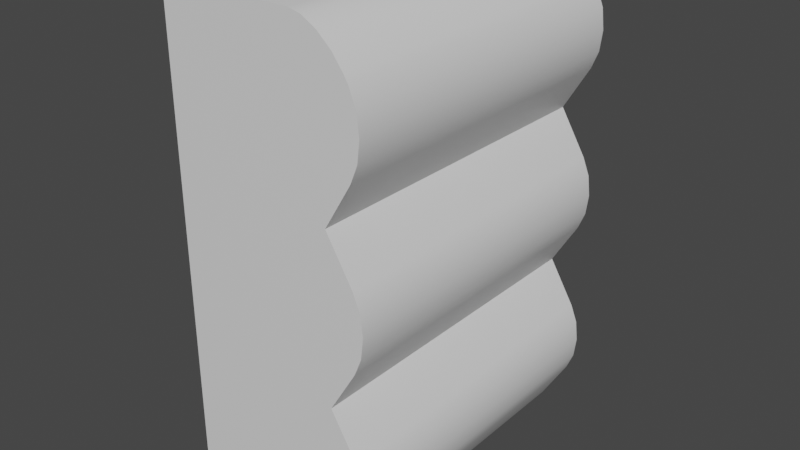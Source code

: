 # Source: BounceWall.blend  (saved by Blender 3.5.10; exported with 4.5.12 LTS)
import bpy
from mathutils import Matrix  # noqa: F401  (used for matrix-valued properties, if any)

bpy.ops.wm.read_factory_settings(use_empty=True)
scene = bpy.context.scene
scene.name = 'Scene'

# ---- collections
col_collection = bpy.data.collections.new('Collection'); scene.collection.children.link(col_collection)

# ---- materials (node trees are filled in below, after node groups)
mat_m_bouncewall = bpy.data.materials.new('M_BounceWall')
mat_m_bouncewall.alpha_threshold = 0.0
mat_m_bouncewall.use_transparent_shadow = False
mat_m_bouncewall.roughness = 0.5
mat_m_bouncewall.line_color = (0.0, 0.0, 0.0, 1.0)

# ---- node groups
ng_auto_smooth = bpy.data.node_groups.new('Auto Smooth', 'GeometryNodeTree')
_s = ng_auto_smooth.interface.new_socket(name='Geometry', in_out='OUTPUT', socket_type='NodeSocketGeometry')
_s = ng_auto_smooth.interface.new_socket(name='Geometry', in_out='INPUT', socket_type='NodeSocketGeometry')
_s = ng_auto_smooth.interface.new_socket(name='Angle', in_out='INPUT', socket_type='NodeSocketFloat')
_s.subtype = 'ANGLE'
_s.min_value = 0.0
_s.max_value = 3.142
ng_auto_smooth.is_modifier = True
_N = ng_auto_smooth.nodes; _L = ng_auto_smooth.links
n0 = _N.new('NodeGroupOutput'); n0.name = 'Group Output'; n0.location = (480, -100)
n1 = _N.new('NodeGroupInput'); n1.name = 'Group Input'; n1.location = (-420, -300)
n2 = _N.new('NodeGroupInput'); n2.name = 'Group Input.001'; n2.location = (-60, -100)
n3 = _N.new('GeometryNodeSetShadeSmooth'); n3.name = 'Set Shade Smooth'; n3.location = (120, -100)
n3.domain = 'EDGE'
n4 = _N.new('GeometryNodeSetShadeSmooth'); n4.name = 'Set Shade Smooth.001'; n4.location = (300, -100)
n5 = _N.new('GeometryNodeInputMeshEdgeAngle'); n5.name = 'Edge Angle'; n5.location = (-420, -220)
n6 = _N.new('GeometryNodeInputEdgeSmooth'); n6.name = 'Is Edge Smooth'; n6.location = (-60, -160)
n7 = _N.new('GeometryNodeInputShadeSmooth'); n7.name = 'Is Face Smooth'; n7.location = (-240, -340)
n8 = _N.new('FunctionNodeBooleanMath'); n8.name = 'Boolean Math'; n8.location = (-60, -220)
n9 = _N.new('FunctionNodeCompare'); n9.name = 'Compare'; n9.location = (-240, -180)
n9.operation = 'LESS_EQUAL'
_L.new(n5.outputs[0], n9.inputs[0])
_L.new(n4.outputs[0], n0.inputs[0])
_L.new(n1.outputs[1], n9.inputs[1])
_L.new(n9.outputs[0], n8.inputs[0])
_L.new(n7.outputs[0], n8.inputs[1])
_L.new(n2.outputs[0], n3.inputs[0])
_L.new(n6.outputs[0], n3.inputs[1])
_L.new(n3.outputs[0], n4.inputs[0])
_L.new(n8.outputs[0], n3.inputs[2])
n0.is_active_output = True

# ---- material node trees
mat_m_bouncewall.use_nodes = True; mat_m_bouncewall.node_tree.nodes.clear()
_N = mat_m_bouncewall.node_tree.nodes; _L = mat_m_bouncewall.node_tree.links
n0 = _N.new('ShaderNodeOutputMaterial'); n0.name = 'Material Output'; n0.location = (300, 300)
n1 = _N.new('ShaderNodeBsdfPrincipled'); n1.name = 'Principled BSDF'; n1.location = (10, 300)
n1.distribution = 'GGX'
n1.subsurface_method = 'RANDOM_WALK_SKIN'
n1.inputs[3].default_value = 1.45
n1.inputs[27].default_value = (0.0, 0.0, 0.0, 1.0)
n1.inputs[28].default_value = 1.0
_L.new(n1.outputs[0], n0.inputs[0])
n0.is_active_output = True

# ---- world
world_world = bpy.data.worlds.new('World'); scene.world = world_world
world_world.use_nodes = True; world_world.node_tree.nodes.clear()
_N = world_world.node_tree.nodes; _L = world_world.node_tree.links
n0 = _N.new('ShaderNodeOutputWorld'); n0.name = 'World Output'; n0.location = (300, 300)
n1 = _N.new('ShaderNodeBackground'); n1.name = 'Background'; n1.location = (10, 300)
n1.inputs[0].default_value = (0.05088, 0.05088, 0.05088, 1.0)
_L.new(n1.outputs[0], n0.inputs[0])
n0.is_active_output = True
world_world.color = (0.05088, 0.05088, 0.05088)
world_world.use_sun_shadow = False
world_world.sun_shadow_jitter_overblur = 0.0

# ---- meshes
me_cube = bpy.data.meshes.new('Cube')
me_cube.from_pydata([(1.0, 1.0, -1.0), (1.0, -1.0, -1.0), (-1.0, 1.0, 2.0), (-1.0, 1.0, -1.0), (-1.0, -1.0, 2.0), (-1.0, -1.0, -1.0), (1.0, 1.0, 1.0), (1.0, 1.0, 0.0), (-1.0, -1.0, 0.0), (-1.0, -1.0, 1.0), (1.0, -1.0, 1.0), (1.0, -1.0, 0.0), (-1.0, 1.0, 1.0), (-1.0, 1.0, 0.0), (-1.0, -1.0, 0.5), (-1.0, 1.0, 0.5), (-1.0, -1.0, 1.5), (-1.0, 1.0, 1.5), (-1.0, 1.0, -0.5), (-1.0, -1.0, -0.5), (0.6426, 1.0, 2.0), (1.275, 1.0, 1.771), (0.8002, 1.0, 1.983), (0.9757, 1.0, 1.933), (1.142, 1.0, 1.859), (1.275, -1.0, 1.771), (0.6426, -1.0, 2.0), (1.142, -1.0, 1.859), (0.9757, -1.0, 1.933), (0.8002, -1.0, 1.983), (1.325, 1.0, 0.7288), (1.325, 1.0, 0.2712), (1.243, 1.0, 0.5), (1.41, 1.0, 0.6238), (1.439, 1.0, 0.5), (1.41, 1.0, 0.3762), (1.325, -1.0, 0.2712), (1.325, -1.0, 0.7288), (1.243, -1.0, 0.5), (1.41, -1.0, 0.3762), (1.439, -1.0, 0.5), (1.41, -1.0, 0.6238), (1.325, 1.0, 1.729), (1.325, 1.0, 1.271), (1.243, 1.0, 1.5), (1.41, 1.0, 1.624), (1.439, 1.0, 1.5), (1.41, 1.0, 1.376), (1.325, -1.0, 1.271), (1.325, -1.0, 1.729), (1.243, -1.0, 1.5), (1.41, -1.0, 1.376), (1.439, -1.0, 1.5), (1.41, -1.0, 1.624), (1.325, 1.0, -0.2712), (1.325, 1.0, -0.7288), (1.243, 1.0, -0.5), (1.41, 1.0, -0.3762), (1.439, 1.0, -0.5), (1.41, 1.0, -0.6238), (1.325, -1.0, -0.7288), (1.325, -1.0, -0.2712), (1.243, -1.0, -0.5), (1.41, -1.0, -0.6238), (1.439, -1.0, -0.5), (1.41, -1.0, -0.3762)], [], [(17, 2, 20, 22, 23, 24, 21, 42, 44), (13, 15, 32, 31, 7), (16, 4, 2, 17), (3, 0, 1, 5), (20, 2, 4, 26), (50, 49, 25, 27, 28, 29, 26, 4, 16), (1, 60, 62, 19, 5), (11, 36, 38, 14, 8), (0, 55, 60, 1), (7, 31, 36, 11), (19, 8, 13, 18), (14, 9, 12, 15), (6, 43, 48, 10), (38, 37, 10, 9, 14), (8, 14, 15, 13), (15, 12, 6, 30, 32), (30, 6, 10, 37), (10, 48, 50, 16, 9), (12, 17, 44, 43, 6), (9, 16, 17, 12), (3, 18, 56, 55, 0), (62, 61, 11, 8, 19), (5, 19, 18, 3), (18, 13, 7, 54, 56), (54, 7, 11, 61), (30, 33, 32), (33, 34, 32), (34, 35, 32), (35, 31, 32), (36, 39, 38), (39, 40, 38), (40, 41, 38), (41, 37, 38), (42, 45, 44), (45, 46, 44), (46, 47, 44), (47, 43, 44), (48, 51, 50), (51, 52, 50), (52, 53, 50), (53, 49, 50), (54, 57, 56), (57, 58, 56), (58, 59, 56), (59, 55, 56), (60, 63, 62), (63, 64, 62), (64, 65, 62), (65, 61, 62), (20, 26, 29, 22), (22, 29, 28, 23), (23, 28, 27, 24), (24, 27, 25, 21), (30, 37, 41, 33), (33, 41, 40, 34), (34, 40, 39, 35), (35, 39, 36, 31), (42, 49, 53, 45), (45, 53, 52, 46), (46, 52, 51, 47), (47, 51, 48, 43), (54, 61, 65, 57), (57, 65, 64, 58), (58, 64, 63, 59), (59, 63, 60, 55), (42, 21, 25, 49)])
me_cube.polygons.foreach_set('use_smooth', [True] * 66)
_uv = me_cube.uv_layers.new(name='UVMap')
_uv.uv.foreach_set('vector', [0.5833, 0.25, 0.625, 0.25, 0.625, 0.4553, 0.6235, 0.4732, 0.6194, 0.4889, 0.6132, 0.4973, 0.6059, 0.5, 0.6024, 0.5, 0.5833, 0.4656, 0.4583, 0.25, 0.5, 0.25, 0.5, 0.4656, 0.4809, 0.5, 0.4583, 0.5, 0.5833, 0.0, 0.625, 0.0, 0.625, 0.25, 0.5833, 0.25, 0.125, 0.5, 0.375, 0.5, 0.375, 0.75, 0.125, 0.75, 0.6697, 0.5, 0.875, 0.5, 0.875, 0.75, 0.6697, 0.75, 0.5833, 0.7844, 0.6024, 0.75, 0.6059, 0.75, 0.6132, 0.7527, 0.6194, 0.7611, 0.6235, 0.7768, 0.625, 0.7947, 0.625, 1.0, 0.5833, 1.0, 0.375, 0.75, 0.3976, 0.75, 0.4167, 0.7844, 0.4167, 1.0, 0.375, 1.0, 0.4583, 0.75, 0.4809, 0.75, 0.5, 0.7844, 0.5, 1.0, 0.4583, 1.0, 0.375, 0.5, 0.3976, 0.5, 0.3976, 0.75, 0.375, 0.75, 0.4583, 0.5, 0.4809, 0.5, 0.4809, 0.75, 0.4583, 0.75, 0.4167, 0.0, 0.4583, 0.0, 0.4583, 0.25, 0.4167, 0.25, 0.5, 0.0, 0.5417, 0.0, 0.5417, 0.25, 0.5, 0.25, 0.5417, 0.5, 0.5643, 0.5, 0.5643, 0.75, 0.5417, 0.75, 0.5, 0.7844, 0.5191, 0.75, 0.5417, 0.75, 0.5417, 1.0, 0.5, 1.0, 0.4583, 0.0, 0.5, 0.0, 0.5, 0.25, 0.4583, 0.25, 0.5, 0.25, 0.5417, 0.25, 0.5417, 0.5, 0.5191, 0.5, 0.5, 0.4656, 0.5191, 0.5, 0.5417, 0.5, 0.5417, 0.75, 0.5191, 0.75, 0.5417, 0.75, 0.5643, 0.75, 0.5833, 0.7844, 0.5833, 1.0, 0.5417, 1.0, 0.5417, 0.25, 0.5833, 0.25, 0.5833, 0.4656, 0.5643, 0.5, 0.5417, 0.5, 0.5417, 0.0, 0.5833, 0.0, 0.5833, 0.25, 0.5417, 0.25, 0.375, 0.25, 0.4167, 0.25, 0.4167, 0.4656, 0.3976, 0.5, 0.375, 0.5, 0.4167, 0.7844, 0.4357, 0.75, 0.4583, 0.75, 0.4583, 1.0, 0.4167, 1.0, 0.375, 0.0, 0.4167, 0.0, 0.4167, 0.25, 0.375, 0.25, 0.4167, 0.25, 0.4583, 0.25, 0.4583, 0.5, 0.4357, 0.5, 0.4167, 0.4656, 0.4357, 0.5, 0.4583, 0.5, 0.4583, 0.75, 0.4357, 0.75, 0.5191, 0.5, 0.512, 0.5, 0.5, 0.4656, 0.512, 0.5, 0.5066, 0.5, 0.5, 0.4656, 0.5066, 0.5, 0.5036, 0.5, 0.5, 0.4656, 0.5036, 0.5, 0.5034, 0.5, 0.5, 0.4656, 0.4809, 0.75, 0.488, 0.75, 0.5, 0.7844, 0.488, 0.75, 0.4934, 0.75, 0.5, 0.7844, 0.4934, 0.75, 0.4964, 0.75, 0.5, 0.7844, 0.4964, 0.75, 0.4966, 0.75, 0.5, 0.7844, 0.6024, 0.5, 0.5954, 0.5, 0.5833, 0.4656, 0.5954, 0.5, 0.5899, 0.5, 0.5833, 0.4656, 0.5899, 0.5, 0.5869, 0.5, 0.5833, 0.4656, 0.5869, 0.5, 0.5868, 0.5, 0.5833, 0.4656, 0.5643, 0.75, 0.5713, 0.75, 0.5833, 0.7844, 0.5713, 0.75, 0.5767, 0.75, 0.5833, 0.7844, 0.5767, 0.75, 0.5798, 0.75, 0.5833, 0.7844, 0.5798, 0.75, 0.5799, 0.75, 0.5833, 0.7844, 0.4357, 0.5, 0.4287, 0.5, 0.4167, 0.4656, 0.4287, 0.5, 0.4233, 0.5, 0.4167, 0.4656, 0.4233, 0.5, 0.4202, 0.5, 0.4167, 0.4656, 0.4202, 0.5, 0.4201, 0.5, 0.4167, 0.4656, 0.3976, 0.75, 0.4046, 0.75, 0.4167, 0.7844, 0.4046, 0.75, 0.4101, 0.75, 0.4167, 0.7844, 0.4101, 0.75, 0.4131, 0.75, 0.4167, 0.7844, 0.4131, 0.75, 0.4132, 0.75, 0.4167, 0.7844, 0.6697, 0.5, 0.6697, 0.75, 0.65, 0.75, 0.65, 0.5, 0.65, 0.5, 0.65, 0.75, 0.625, 0.75, 0.625, 0.5, 0.625, 0.5, 0.625, 0.75, 0.6143, 0.75, 0.6143, 0.5, 0.6143, 0.5, 0.6143, 0.75, 0.6059, 0.75, 0.6059, 0.5, 0.5191, 0.5, 0.5191, 0.75, 0.512, 0.75, 0.512, 0.5, 0.512, 0.5, 0.512, 0.75, 0.5, 0.75, 0.5, 0.5, 0.5, 0.5, 0.5, 0.75, 0.488, 0.75, 0.488, 0.5, 0.488, 0.5, 0.488, 0.75, 0.4809, 0.75, 0.4809, 0.5, 0.6024, 0.5, 0.6024, 0.75, 0.5954, 0.75, 0.5954, 0.5, 0.5954, 0.5, 0.5954, 0.75, 0.5833, 0.75, 0.5833, 0.5, 0.5833, 0.5, 0.5833, 0.75, 0.5713, 0.75, 0.5713, 0.5, 0.5713, 0.5, 0.5713, 0.75, 0.5643, 0.75, 0.5643, 0.5, 0.4357, 0.5, 0.4357, 0.75, 0.4287, 0.75, 0.4287, 0.5, 0.4287, 0.5, 0.4287, 0.75, 0.4167, 0.75, 0.4167, 0.5, 0.4167, 0.5, 0.4167, 0.75, 0.4046, 0.75, 0.4046, 0.5, 0.4046, 0.5, 0.4046, 0.75, 0.3976, 0.75, 0.3976, 0.5, 0.6024, 0.5, 0.6059, 0.5, 0.6059, 0.75, 0.6024, 0.75])
me_cube.materials.append(mat_m_bouncewall)
me_cube.use_mirror_vertex_groups = False
me_cube.update()

# ---- objects
ob_cube = bpy.data.objects.new('Cube', me_cube)

# ---- transforms, parenting, visibility, modifiers, constraints
ob_cube.location = (0.0, 0.0, 1.0)
ob_cube.scale = (0.5, 1.0, 1.0)
ob_cube.lock_rotations_4d = False
ob_cube.empty_display_type = 'ARROWS'
ob_cube.lineart.crease_threshold = 0.0
_m = ob_cube.modifiers.new('Auto Smooth', 'NODES')
_m.node_group = ng_auto_smooth
_gi = [s.identifier for s in ng_auto_smooth.interface.items_tree if s.item_type == 'SOCKET' and s.in_out == 'INPUT']
_m[_gi[1]] = 0.5236  # Angle

# ---- collection membership
col_collection.objects.link(ob_cube)

# ---- scene / render settings (as saved in the file)
scene.frame_start = 1; scene.frame_end = 250; scene.frame_set(1)
scene.render.engine = 'BLENDER_EEVEE_NEXT'
scene.cycles.sampling_pattern = 'TABULATED_SOBOL'
scene.view_settings.view_transform = 'Filmic'
bpy.context.view_layer.update()

# ---- added for rendering (the .blend has no active camera and no usable light): camera, sun
cam_auto = bpy.data.cameras.new('AutoCamera')
cam_auto.lens = 50.0
cam_auto.sensor_width = 36.0
cam_auto.clip_end = 1000.0
ob_auto_camera = bpy.data.objects.new('AutoCamera', cam_auto)
scene.collection.objects.link(ob_auto_camera)
ob_auto_camera.location = (3.6314, -4.22594, 4.31729)
ob_auto_camera.rotation_euler = (1.09748, -7.21219e-08, 0.694738)
scene.camera = ob_auto_camera
light_auto_sun = bpy.data.lights.new('AutoSun', 'SUN')
light_auto_sun.energy = 3.0
light_auto_sun.angle = 0.0523599
ob_auto_sun = bpy.data.objects.new('AutoSun', light_auto_sun)
scene.collection.objects.link(ob_auto_sun)
ob_auto_sun.rotation_euler = (0.872665, 0.174533, 0.523599)
bpy.context.view_layer.update()

